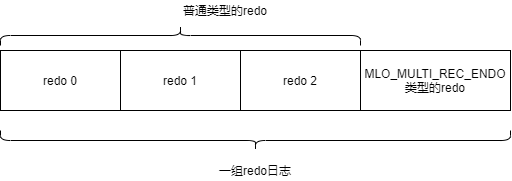

The diagram above was exported from draw.io. Its source (the exported page's mxGraphModel, read from the mxfile embedded in the PNG):
<mxGraphModel dx="853" dy="493" grid="1" gridSize="10" guides="1" tooltips="1" connect="1" arrows="1" fold="1" page="1" pageScale="1" pageWidth="827" pageHeight="1169" math="0" shadow="0">
  <root>
    <mxCell id="0" />
    <mxCell id="1" parent="0" />
    <mxCell id="9C6iucLwXcC8VDVE66HD-1" value="redo 0" style="rounded=0;whiteSpace=wrap;html=1;" vertex="1" parent="1">
      <mxGeometry x="180" y="220" width="120" height="60" as="geometry" />
    </mxCell>
    <mxCell id="9C6iucLwXcC8VDVE66HD-2" value="redo 1&lt;span style=&quot;color: rgba(0 , 0 , 0 , 0) ; font-family: monospace ; font-size: 0px&quot;&gt;%3CmxGraphModel%3E%3Croot%3E%3CmxCell%20id%3D%220%22%2F%3E%3CmxCell%20id%3D%221%22%20parent%3D%220%22%2F%3E%3CmxCell%20id%3D%222%22%20value%3D%22redo%200%22%20style%3D%22rounded%3D0%3BwhiteSpace%3Dwrap%3Bhtml%3D1%3B%22%20vertex%3D%221%22%20parent%3D%221%22%3E%3CmxGeometry%20x%3D%22180%22%20y%3D%22220%22%20width%3D%22120%22%20height%3D%2260%22%20as%3D%22geometry%22%2F%3E%3C%2FmxCell%3E%3C%2Froot%3E%3C%2FmxGraphModel%3E&lt;/span&gt;" style="rounded=0;whiteSpace=wrap;html=1;" vertex="1" parent="1">
      <mxGeometry x="300" y="220" width="120" height="60" as="geometry" />
    </mxCell>
    <mxCell id="9C6iucLwXcC8VDVE66HD-3" value="redo 2" style="rounded=0;whiteSpace=wrap;html=1;" vertex="1" parent="1">
      <mxGeometry x="420" y="220" width="120" height="60" as="geometry" />
    </mxCell>
    <mxCell id="9C6iucLwXcC8VDVE66HD-4" value="MLO_MULTI_REC_ENDO类型的redo" style="rounded=0;whiteSpace=wrap;html=1;" vertex="1" parent="1">
      <mxGeometry x="540" y="220" width="150" height="60" as="geometry" />
    </mxCell>
    <mxCell id="9C6iucLwXcC8VDVE66HD-5" value="" style="shape=curlyBracket;whiteSpace=wrap;html=1;rounded=1;flipH=1;rotation=-90;" vertex="1" parent="1">
      <mxGeometry x="350" y="25" width="20" height="360" as="geometry" />
    </mxCell>
    <mxCell id="9C6iucLwXcC8VDVE66HD-6" value="普通类型的redo" style="text;html=1;strokeColor=none;fillColor=none;align=center;verticalAlign=middle;whiteSpace=wrap;rounded=0;" vertex="1" parent="1">
      <mxGeometry x="340" y="170" width="130" height="20" as="geometry" />
    </mxCell>
    <mxCell id="9C6iucLwXcC8VDVE66HD-7" value="" style="shape=curlyBracket;whiteSpace=wrap;html=1;rounded=1;flipH=1;rotation=90;" vertex="1" parent="1">
      <mxGeometry x="425" y="55" width="20" height="510" as="geometry" />
    </mxCell>
    <mxCell id="9C6iucLwXcC8VDVE66HD-8" value="一组redo日志" style="text;html=1;strokeColor=none;fillColor=none;align=center;verticalAlign=middle;whiteSpace=wrap;rounded=0;" vertex="1" parent="1">
      <mxGeometry x="370" y="330" width="130" height="20" as="geometry" />
    </mxCell>
  </root>
</mxGraphModel>